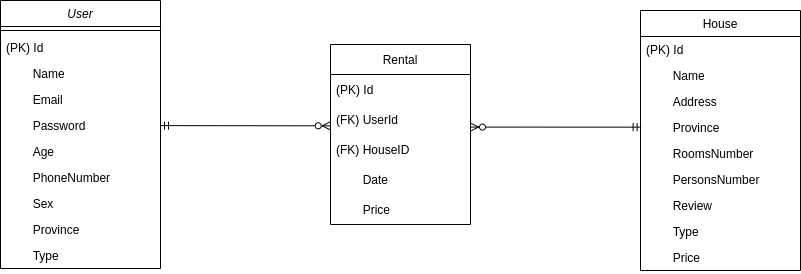

The diagram above was exported from draw.io. Its source (the exported page's mxGraphModel, read from the mxfile embedded in the PNG):
<mxGraphModel dx="1808" dy="1665" grid="1" gridSize="10" guides="1" tooltips="1" connect="1" arrows="1" fold="1" page="1" pageScale="1" pageWidth="827" pageHeight="1169" math="0" shadow="0">
  <root>
    <mxCell id="WIyWlLk6GJQsqaUBKTNV-0" />
    <mxCell id="WIyWlLk6GJQsqaUBKTNV-1" parent="WIyWlLk6GJQsqaUBKTNV-0" />
    <mxCell id="zkfFHV4jXpPFQw0GAbJ--0" value="User" style="swimlane;fontStyle=2;align=center;verticalAlign=top;childLayout=stackLayout;horizontal=1;startSize=26;horizontalStack=0;resizeParent=1;resizeLast=0;collapsible=1;marginBottom=0;rounded=0;shadow=0;strokeWidth=1;" parent="WIyWlLk6GJQsqaUBKTNV-1" vertex="1">
      <mxGeometry x="-330" y="-726" width="160" height="268" as="geometry">
        <mxRectangle x="230" y="140" width="160" height="26" as="alternateBounds" />
      </mxGeometry>
    </mxCell>
    <mxCell id="gMDZwUwCMxZiLtMlcJs--136" value="" style="line;html=1;strokeWidth=1;align=left;verticalAlign=middle;spacingTop=-1;spacingLeft=3;spacingRight=3;rotatable=0;labelPosition=right;points=[];portConstraint=eastwest;" parent="zkfFHV4jXpPFQw0GAbJ--0" vertex="1">
      <mxGeometry y="26" width="160" height="8" as="geometry" />
    </mxCell>
    <mxCell id="ny648i855Gvfi3ydkZtp-6" value="(PK) Id" style="text;align=left;verticalAlign=top;spacingLeft=4;spacingRight=4;overflow=hidden;rotatable=0;points=[[0,0.5],[1,0.5]];portConstraint=eastwest;" vertex="1" parent="zkfFHV4jXpPFQw0GAbJ--0">
      <mxGeometry y="34" width="160" height="26" as="geometry" />
    </mxCell>
    <mxCell id="gMDZwUwCMxZiLtMlcJs--128" value="        Name" style="text;align=left;verticalAlign=top;spacingLeft=4;spacingRight=4;overflow=hidden;rotatable=0;points=[[0,0.5],[1,0.5]];portConstraint=eastwest;" parent="zkfFHV4jXpPFQw0GAbJ--0" vertex="1">
      <mxGeometry y="60" width="160" height="26" as="geometry" />
    </mxCell>
    <mxCell id="gMDZwUwCMxZiLtMlcJs--129" value="        Email" style="text;align=left;verticalAlign=top;spacingLeft=4;spacingRight=4;overflow=hidden;rotatable=0;points=[[0,0.5],[1,0.5]];portConstraint=eastwest;rounded=0;shadow=0;html=0;" parent="zkfFHV4jXpPFQw0GAbJ--0" vertex="1">
      <mxGeometry y="86" width="160" height="26" as="geometry" />
    </mxCell>
    <mxCell id="gMDZwUwCMxZiLtMlcJs--130" value="        Password" style="text;align=left;verticalAlign=top;spacingLeft=4;spacingRight=4;overflow=hidden;rotatable=0;points=[[0,0.5],[1,0.5]];portConstraint=eastwest;rounded=0;shadow=0;html=0;" parent="zkfFHV4jXpPFQw0GAbJ--0" vertex="1">
      <mxGeometry y="112" width="160" height="26" as="geometry" />
    </mxCell>
    <mxCell id="gMDZwUwCMxZiLtMlcJs--131" value="        Age" style="text;align=left;verticalAlign=top;spacingLeft=4;spacingRight=4;overflow=hidden;rotatable=0;points=[[0,0.5],[1,0.5]];portConstraint=eastwest;rounded=0;shadow=0;html=0;" parent="zkfFHV4jXpPFQw0GAbJ--0" vertex="1">
      <mxGeometry y="138" width="160" height="26" as="geometry" />
    </mxCell>
    <mxCell id="gMDZwUwCMxZiLtMlcJs--134" value="        PhoneNumber" style="text;align=left;verticalAlign=top;spacingLeft=4;spacingRight=4;overflow=hidden;rotatable=0;points=[[0,0.5],[1,0.5]];portConstraint=eastwest;rounded=0;shadow=0;html=0;" parent="zkfFHV4jXpPFQw0GAbJ--0" vertex="1">
      <mxGeometry y="164" width="160" height="26" as="geometry" />
    </mxCell>
    <mxCell id="gMDZwUwCMxZiLtMlcJs--132" value="        Sex" style="text;align=left;verticalAlign=top;spacingLeft=4;spacingRight=4;overflow=hidden;rotatable=0;points=[[0,0.5],[1,0.5]];portConstraint=eastwest;rounded=0;shadow=0;html=0;" parent="zkfFHV4jXpPFQw0GAbJ--0" vertex="1">
      <mxGeometry y="190" width="160" height="26" as="geometry" />
    </mxCell>
    <mxCell id="gMDZwUwCMxZiLtMlcJs--133" value="        Province" style="text;align=left;verticalAlign=top;spacingLeft=4;spacingRight=4;overflow=hidden;rotatable=0;points=[[0,0.5],[1,0.5]];portConstraint=eastwest;rounded=0;shadow=0;html=0;" parent="zkfFHV4jXpPFQw0GAbJ--0" vertex="1">
      <mxGeometry y="216" width="160" height="26" as="geometry" />
    </mxCell>
    <mxCell id="gMDZwUwCMxZiLtMlcJs--302" value="        Type" style="text;align=left;verticalAlign=top;spacingLeft=4;spacingRight=4;overflow=hidden;rotatable=0;points=[[0,0.5],[1,0.5]];portConstraint=eastwest;rounded=0;shadow=0;html=0;" parent="zkfFHV4jXpPFQw0GAbJ--0" vertex="1">
      <mxGeometry y="242" width="160" height="26" as="geometry" />
    </mxCell>
    <mxCell id="gMDZwUwCMxZiLtMlcJs--16" value="House" style="swimlane;fontStyle=0;align=center;verticalAlign=top;childLayout=stackLayout;horizontal=1;startSize=26;horizontalStack=0;resizeParent=1;resizeLast=0;collapsible=1;marginBottom=0;rounded=0;shadow=0;strokeWidth=1;" parent="WIyWlLk6GJQsqaUBKTNV-1" vertex="1">
      <mxGeometry x="310" y="-716" width="160" height="260" as="geometry">
        <mxRectangle x="550" y="140" width="160" height="26" as="alternateBounds" />
      </mxGeometry>
    </mxCell>
    <mxCell id="ny648i855Gvfi3ydkZtp-7" value="(PK) Id" style="text;align=left;verticalAlign=top;spacingLeft=4;spacingRight=4;overflow=hidden;rotatable=0;points=[[0,0.5],[1,0.5]];portConstraint=eastwest;" vertex="1" parent="gMDZwUwCMxZiLtMlcJs--16">
      <mxGeometry y="26" width="160" height="26" as="geometry" />
    </mxCell>
    <mxCell id="gMDZwUwCMxZiLtMlcJs--286" value="        Name" style="text;align=left;verticalAlign=top;spacingLeft=4;spacingRight=4;overflow=hidden;rotatable=0;points=[[0,0.5],[1,0.5]];portConstraint=eastwest;" parent="gMDZwUwCMxZiLtMlcJs--16" vertex="1">
      <mxGeometry y="52" width="160" height="26" as="geometry" />
    </mxCell>
    <mxCell id="gMDZwUwCMxZiLtMlcJs--17" value="        Address" style="text;align=left;verticalAlign=top;spacingLeft=4;spacingRight=4;overflow=hidden;rotatable=0;points=[[0,0.5],[1,0.5]];portConstraint=eastwest;" parent="gMDZwUwCMxZiLtMlcJs--16" vertex="1">
      <mxGeometry y="78" width="160" height="26" as="geometry" />
    </mxCell>
    <mxCell id="gMDZwUwCMxZiLtMlcJs--21" value="        Province" style="text;align=left;verticalAlign=top;spacingLeft=4;spacingRight=4;overflow=hidden;rotatable=0;points=[[0,0.5],[1,0.5]];portConstraint=eastwest;rounded=0;shadow=0;html=0;" parent="gMDZwUwCMxZiLtMlcJs--16" vertex="1">
      <mxGeometry y="104" width="160" height="26" as="geometry" />
    </mxCell>
    <mxCell id="gMDZwUwCMxZiLtMlcJs--177" value="        RoomsNumber" style="text;align=left;verticalAlign=top;spacingLeft=4;spacingRight=4;overflow=hidden;rotatable=0;points=[[0,0.5],[1,0.5]];portConstraint=eastwest;rounded=0;shadow=0;html=0;" parent="gMDZwUwCMxZiLtMlcJs--16" vertex="1">
      <mxGeometry y="130" width="160" height="26" as="geometry" />
    </mxCell>
    <mxCell id="gMDZwUwCMxZiLtMlcJs--178" value="        PersonsNumber" style="text;align=left;verticalAlign=top;spacingLeft=4;spacingRight=4;overflow=hidden;rotatable=0;points=[[0,0.5],[1,0.5]];portConstraint=eastwest;rounded=0;shadow=0;html=0;" parent="gMDZwUwCMxZiLtMlcJs--16" vertex="1">
      <mxGeometry y="156" width="160" height="26" as="geometry" />
    </mxCell>
    <mxCell id="gMDZwUwCMxZiLtMlcJs--179" value="        Review" style="text;align=left;verticalAlign=top;spacingLeft=4;spacingRight=4;overflow=hidden;rotatable=0;points=[[0,0.5],[1,0.5]];portConstraint=eastwest;rounded=0;shadow=0;html=0;" parent="gMDZwUwCMxZiLtMlcJs--16" vertex="1">
      <mxGeometry y="182" width="160" height="26" as="geometry" />
    </mxCell>
    <mxCell id="gMDZwUwCMxZiLtMlcJs--181" value="        Type" style="text;align=left;verticalAlign=top;spacingLeft=4;spacingRight=4;overflow=hidden;rotatable=0;points=[[0,0.5],[1,0.5]];portConstraint=eastwest;rounded=0;shadow=0;html=0;" parent="gMDZwUwCMxZiLtMlcJs--16" vertex="1">
      <mxGeometry y="208" width="160" height="26" as="geometry" />
    </mxCell>
    <mxCell id="gMDZwUwCMxZiLtMlcJs--291" value="        Price" style="text;align=left;verticalAlign=top;spacingLeft=4;spacingRight=4;overflow=hidden;rotatable=0;points=[[0,0.5],[1,0.5]];portConstraint=eastwest;rounded=0;shadow=0;html=0;" parent="gMDZwUwCMxZiLtMlcJs--16" vertex="1">
      <mxGeometry y="234" width="160" height="26" as="geometry" />
    </mxCell>
    <mxCell id="gMDZwUwCMxZiLtMlcJs--277" value="Rental" style="swimlane;fontStyle=0;childLayout=stackLayout;horizontal=1;startSize=30;horizontalStack=0;resizeParent=1;resizeParentMax=0;resizeLast=0;collapsible=1;marginBottom=0;" parent="WIyWlLk6GJQsqaUBKTNV-1" vertex="1">
      <mxGeometry y="-682" width="140" height="180" as="geometry" />
    </mxCell>
    <mxCell id="gMDZwUwCMxZiLtMlcJs--280" value="(PK) Id" style="text;strokeColor=none;fillColor=none;align=left;verticalAlign=middle;spacingLeft=4;spacingRight=4;overflow=hidden;points=[[0,0.5],[1,0.5]];portConstraint=eastwest;rotatable=0;" parent="gMDZwUwCMxZiLtMlcJs--277" vertex="1">
      <mxGeometry y="30" width="140" height="30" as="geometry" />
    </mxCell>
    <mxCell id="ny648i855Gvfi3ydkZtp-3" value="(FK) UserId" style="text;strokeColor=none;fillColor=none;align=left;verticalAlign=middle;spacingLeft=4;spacingRight=4;overflow=hidden;points=[[0,0.5],[1,0.5]];portConstraint=eastwest;rotatable=0;" vertex="1" parent="gMDZwUwCMxZiLtMlcJs--277">
      <mxGeometry y="60" width="140" height="30" as="geometry" />
    </mxCell>
    <mxCell id="ny648i855Gvfi3ydkZtp-4" value="(FK) HouseID" style="text;strokeColor=none;fillColor=none;align=left;verticalAlign=middle;spacingLeft=4;spacingRight=4;overflow=hidden;points=[[0,0.5],[1,0.5]];portConstraint=eastwest;rotatable=0;" vertex="1" parent="gMDZwUwCMxZiLtMlcJs--277">
      <mxGeometry y="90" width="140" height="30" as="geometry" />
    </mxCell>
    <mxCell id="gMDZwUwCMxZiLtMlcJs--278" value="        Date" style="text;strokeColor=none;fillColor=none;align=left;verticalAlign=middle;spacingLeft=4;spacingRight=4;overflow=hidden;points=[[0,0.5],[1,0.5]];portConstraint=eastwest;rotatable=0;" parent="gMDZwUwCMxZiLtMlcJs--277" vertex="1">
      <mxGeometry y="120" width="140" height="30" as="geometry" />
    </mxCell>
    <mxCell id="gMDZwUwCMxZiLtMlcJs--296" value="        Price" style="text;strokeColor=none;fillColor=none;align=left;verticalAlign=middle;spacingLeft=4;spacingRight=4;overflow=hidden;points=[[0,0.5],[1,0.5]];portConstraint=eastwest;rotatable=0;" parent="gMDZwUwCMxZiLtMlcJs--277" vertex="1">
      <mxGeometry y="150" width="140" height="30" as="geometry" />
    </mxCell>
    <mxCell id="ny648i855Gvfi3ydkZtp-0" value="" style="endArrow=ERzeroToMany;html=1;rounded=0;endFill=0;startArrow=ERmandOne;startFill=0;entryX=-0.002;entryY=0.711;entryDx=0;entryDy=0;entryPerimeter=0;" edge="1" parent="WIyWlLk6GJQsqaUBKTNV-1" source="gMDZwUwCMxZiLtMlcJs--130" target="ny648i855Gvfi3ydkZtp-3">
      <mxGeometry width="50" height="50" relative="1" as="geometry">
        <mxPoint x="-30" y="-540" as="sourcePoint" />
        <mxPoint x="-10" y="-600" as="targetPoint" />
      </mxGeometry>
    </mxCell>
    <mxCell id="ny648i855Gvfi3ydkZtp-2" value="" style="endArrow=ERmandOne;html=1;rounded=0;exitX=0.996;exitY=0.728;exitDx=0;exitDy=0;exitPerimeter=0;entryX=0;entryY=0.5;entryDx=0;entryDy=0;endFill=0;startArrow=ERzeroToMany;startFill=0;" edge="1" parent="WIyWlLk6GJQsqaUBKTNV-1">
      <mxGeometry width="50" height="50" relative="1" as="geometry">
        <mxPoint x="140.0000000000001" y="-599.4119999999999" as="sourcePoint" />
        <mxPoint x="310.64" y="-599.34" as="targetPoint" />
      </mxGeometry>
    </mxCell>
  </root>
</mxGraphModel>